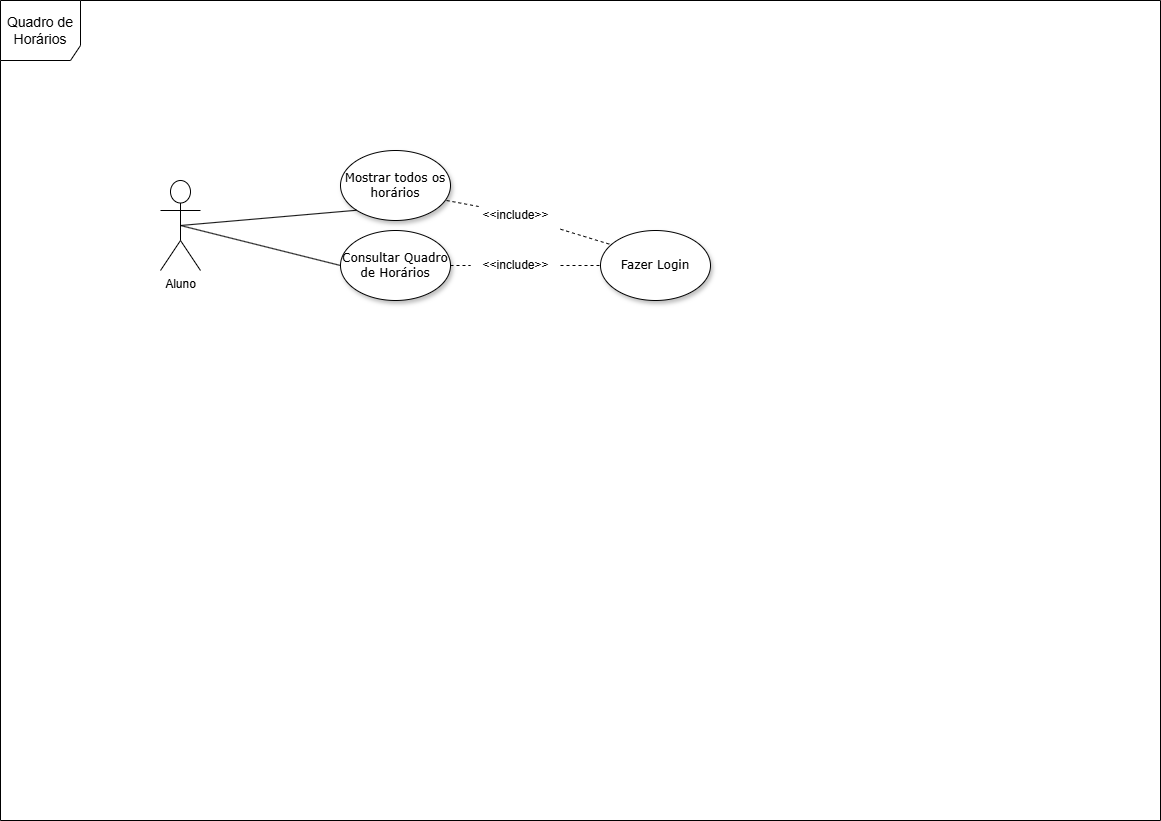

The diagram above was exported from draw.io. Its source (the exported page's mxGraphModel, read from the mxfile embedded in the PNG):
<mxGraphModel dx="2187" dy="1185" grid="1" gridSize="10" guides="1" tooltips="1" connect="1" arrows="1" fold="1" page="1" pageScale="1" pageWidth="1169" pageHeight="827" background="none" math="0" shadow="0">
  <root>
    <mxCell id="vAbez-vifQRj1eMSUjaq-0" />
    <mxCell id="vAbez-vifQRj1eMSUjaq-1" parent="vAbez-vifQRj1eMSUjaq-0" />
    <mxCell id="vAbez-vifQRj1eMSUjaq-2" value="Mostrar todos os horários" style="ellipse;whiteSpace=wrap;html=1;rounded=0;shadow=1;comic=0;labelBackgroundColor=none;strokeWidth=1;fontFamily=Verdana;fontSize=12;align=center;" parent="vAbez-vifQRj1eMSUjaq-1" vertex="1">
      <mxGeometry x="340" y="150" width="110" height="70" as="geometry" />
    </mxCell>
    <mxCell id="vAbez-vifQRj1eMSUjaq-3" value="Aluno&lt;div&gt;&lt;br&gt;&lt;/div&gt;" style="shape=umlActor;verticalLabelPosition=bottom;verticalAlign=top;html=1;outlineConnect=0;" parent="vAbez-vifQRj1eMSUjaq-1" vertex="1">
      <mxGeometry x="160" y="180" width="40" height="90" as="geometry" />
    </mxCell>
    <mxCell id="vAbez-vifQRj1eMSUjaq-4" value="Consultar Quadro de Horários" style="ellipse;whiteSpace=wrap;html=1;rounded=0;shadow=1;comic=0;labelBackgroundColor=none;strokeWidth=1;fontFamily=Verdana;fontSize=12;align=center;" parent="vAbez-vifQRj1eMSUjaq-1" vertex="1">
      <mxGeometry x="340" y="230" width="110" height="70" as="geometry" />
    </mxCell>
    <mxCell id="vAbez-vifQRj1eMSUjaq-5" value="" style="endArrow=none;html=1;rounded=0;exitX=0;exitY=0.5;exitDx=0;exitDy=0;entryX=0.5;entryY=0.5;entryDx=0;entryDy=0;entryPerimeter=0;" parent="vAbez-vifQRj1eMSUjaq-1" source="vAbez-vifQRj1eMSUjaq-4" target="vAbez-vifQRj1eMSUjaq-3" edge="1">
      <mxGeometry width="50" height="50" relative="1" as="geometry">
        <mxPoint x="490" y="320" as="sourcePoint" />
        <mxPoint x="540" y="270" as="targetPoint" />
      </mxGeometry>
    </mxCell>
    <mxCell id="vAbez-vifQRj1eMSUjaq-6" value="" style="endArrow=none;html=1;rounded=0;exitX=0;exitY=1;exitDx=0;exitDy=0;entryX=0.5;entryY=0.5;entryDx=0;entryDy=0;entryPerimeter=0;" parent="vAbez-vifQRj1eMSUjaq-1" source="vAbez-vifQRj1eMSUjaq-2" target="vAbez-vifQRj1eMSUjaq-3" edge="1">
      <mxGeometry width="50" height="50" relative="1" as="geometry">
        <mxPoint x="270" y="250" as="sourcePoint" />
        <mxPoint x="480" y="240" as="targetPoint" />
      </mxGeometry>
    </mxCell>
    <mxCell id="vAbez-vifQRj1eMSUjaq-7" value="&lt;div&gt;&lt;font style=&quot;font-size: 14px;&quot;&gt;Quadro de Horários&lt;/font&gt;&lt;/div&gt;" style="shape=umlFrame;whiteSpace=wrap;html=1;pointerEvents=0;width=80;height=60;" parent="vAbez-vifQRj1eMSUjaq-1" vertex="1">
      <mxGeometry width="1160" height="820" as="geometry" />
    </mxCell>
    <mxCell id="vAbez-vifQRj1eMSUjaq-10" value="Fazer Login" style="ellipse;whiteSpace=wrap;html=1;rounded=0;shadow=1;comic=0;labelBackgroundColor=none;strokeWidth=1;fontFamily=Verdana;fontSize=12;align=center;" parent="vAbez-vifQRj1eMSUjaq-1" vertex="1">
      <mxGeometry x="600" y="230" width="110" height="70" as="geometry" />
    </mxCell>
    <mxCell id="vAbez-vifQRj1eMSUjaq-12" value="" style="endArrow=none;dashed=1;html=1;rounded=0;exitX=1;exitY=0.5;exitDx=0;exitDy=0;entryX=0;entryY=0.5;entryDx=0;entryDy=0;" parent="vAbez-vifQRj1eMSUjaq-1" source="vAbez-vifQRj1eMSUjaq-17" target="vAbez-vifQRj1eMSUjaq-10" edge="1">
      <mxGeometry width="50" height="50" relative="1" as="geometry">
        <mxPoint x="462" y="349" as="sourcePoint" />
        <mxPoint x="576" y="300" as="targetPoint" />
      </mxGeometry>
    </mxCell>
    <mxCell id="vAbez-vifQRj1eMSUjaq-13" value="" style="endArrow=none;dashed=1;html=1;rounded=0;entryX=0.091;entryY=0.2;entryDx=0;entryDy=0;entryPerimeter=0;" parent="vAbez-vifQRj1eMSUjaq-1" source="vAbez-vifQRj1eMSUjaq-15" target="vAbez-vifQRj1eMSUjaq-10" edge="1">
      <mxGeometry width="50" height="50" relative="1" as="geometry">
        <mxPoint x="446" y="200" as="sourcePoint" />
        <mxPoint x="560" y="275" as="targetPoint" />
      </mxGeometry>
    </mxCell>
    <mxCell id="vAbez-vifQRj1eMSUjaq-14" value="" style="endArrow=none;dashed=1;html=1;rounded=0;entryX=0.091;entryY=0.2;entryDx=0;entryDy=0;entryPerimeter=0;" parent="vAbez-vifQRj1eMSUjaq-1" target="vAbez-vifQRj1eMSUjaq-15" edge="1">
      <mxGeometry width="50" height="50" relative="1" as="geometry">
        <mxPoint x="446" y="200" as="sourcePoint" />
        <mxPoint x="560" y="244" as="targetPoint" />
      </mxGeometry>
    </mxCell>
    <mxCell id="vAbez-vifQRj1eMSUjaq-15" value="&amp;lt;&amp;lt;include&amp;gt;&amp;gt;" style="text;html=1;align=center;verticalAlign=middle;resizable=0;points=[];autosize=1;strokeColor=none;fillColor=none;" parent="vAbez-vifQRj1eMSUjaq-1" vertex="1">
      <mxGeometry x="470" y="200" width="90" height="30" as="geometry" />
    </mxCell>
    <mxCell id="vAbez-vifQRj1eMSUjaq-16" value="" style="endArrow=none;dashed=1;html=1;rounded=0;exitX=1;exitY=0.5;exitDx=0;exitDy=0;entryX=0;entryY=0.5;entryDx=0;entryDy=0;" parent="vAbez-vifQRj1eMSUjaq-1" source="vAbez-vifQRj1eMSUjaq-4" target="vAbez-vifQRj1eMSUjaq-17" edge="1">
      <mxGeometry width="50" height="50" relative="1" as="geometry">
        <mxPoint x="450" y="265" as="sourcePoint" />
        <mxPoint x="580" y="265" as="targetPoint" />
      </mxGeometry>
    </mxCell>
    <mxCell id="vAbez-vifQRj1eMSUjaq-17" value="&amp;lt;&amp;lt;include&amp;gt;&amp;gt;" style="text;html=1;align=center;verticalAlign=middle;resizable=0;points=[];autosize=1;strokeColor=none;fillColor=none;" parent="vAbez-vifQRj1eMSUjaq-1" vertex="1">
      <mxGeometry x="470" y="250" width="90" height="30" as="geometry" />
    </mxCell>
  </root>
</mxGraphModel>